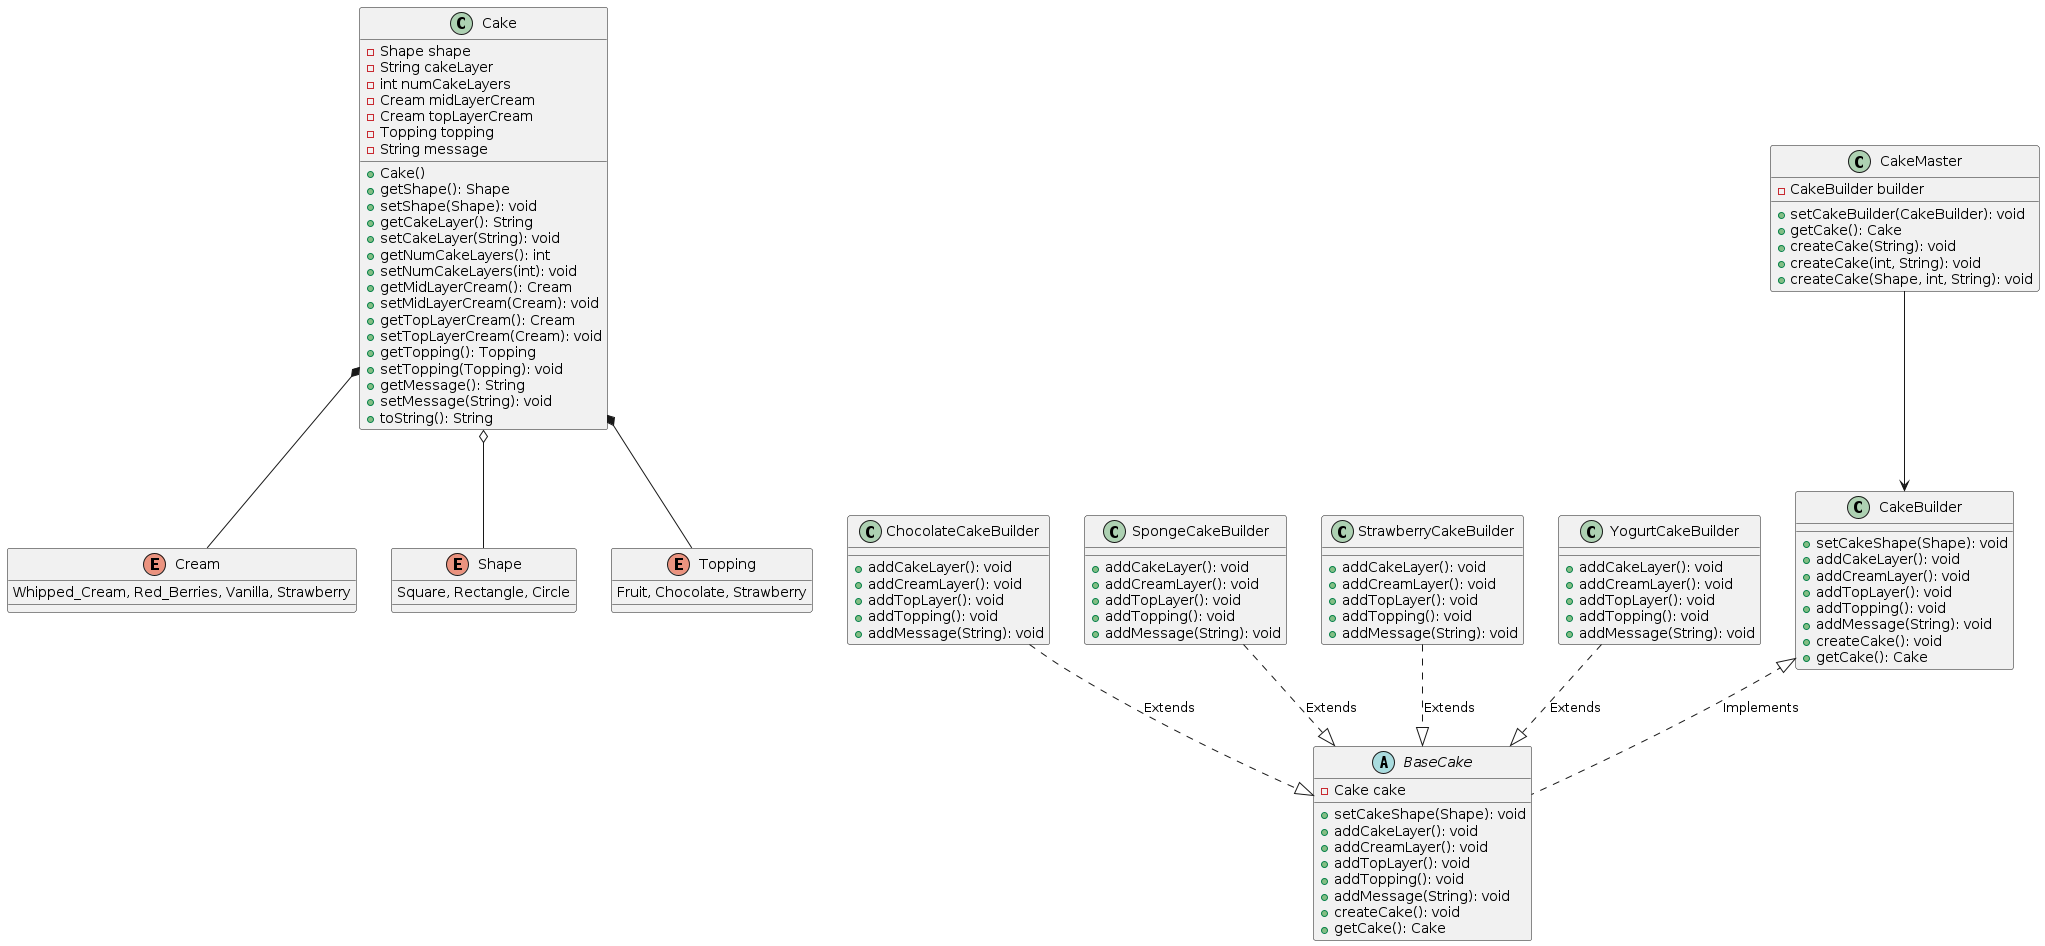

The diagram above was rendered by PlantUML. Its source (embedded in the PNG):
@startuml

class Cake {
    - Shape shape
    - String cakeLayer
    - int numCakeLayers
    - Cream midLayerCream
    - Cream topLayerCream
    - Topping topping
    - String message
    + Cake()
    + getShape(): Shape
    + setShape(Shape): void
    + getCakeLayer(): String
    + setCakeLayer(String): void
    + getNumCakeLayers(): int
    + setNumCakeLayers(int): void
    + getMidLayerCream(): Cream
    + setMidLayerCream(Cream): void
    + getTopLayerCream(): Cream
    + setTopLayerCream(Cream): void
    + getTopping(): Topping
    + setTopping(Topping): void
    + getMessage(): String
    + setMessage(String): void
    + toString(): String
}

class CakeBuilder {
    + setCakeShape(Shape): void
    + addCakeLayer(): void
    + addCreamLayer(): void
    + addTopLayer(): void
    + addTopping(): void
    + addMessage(String): void
    + createCake(): void
    + getCake(): Cake
}

abstract class BaseCake {
    - Cake cake
    + setCakeShape(Shape): void
    + addCakeLayer(): void
    + addCreamLayer(): void
    + addTopLayer(): void
    + addTopping(): void
    + addMessage(String): void
    + createCake(): void
    + getCake(): Cake
}

class CakeMaster {
    - CakeBuilder builder
    + setCakeBuilder(CakeBuilder): void
    + getCake(): Cake
    + createCake(String): void
    + createCake(int, String): void
    + createCake(Shape, int, String): void
}

class ChocolateCakeBuilder {
    + addCakeLayer(): void
    + addCreamLayer(): void
    + addTopLayer(): void
    + addTopping(): void
    + addMessage(String): void
}

class SpongeCakeBuilder {
    + addCakeLayer(): void
    + addCreamLayer(): void
    + addTopLayer(): void
    + addTopping(): void
    + addMessage(String): void
}

class StrawberryCakeBuilder {
    + addCakeLayer(): void
    + addCreamLayer(): void
    + addTopLayer(): void
    + addTopping(): void
    + addMessage(String): void
}

class YogurtCakeBuilder {
    + addCakeLayer(): void
    + addCreamLayer(): void
    + addTopLayer(): void
    + addTopping(): void
    + addMessage(String): void
}

enum Cream {
    Whipped_Cream, Red_Berries, Vanilla, Strawberry
}

enum Shape {
    Square, Rectangle, Circle
}

enum Topping {
    Fruit, Chocolate, Strawberry
}

CakeMaster --> CakeBuilder
CakeBuilder <|.. BaseCake : Implements
ChocolateCakeBuilder ..|> BaseCake : Extends
SpongeCakeBuilder ..|> BaseCake : Extends
StrawberryCakeBuilder ..|> BaseCake : Extends
YogurtCakeBuilder ..|> BaseCake : Extends

Cake *-- Cream
Cake o-- Shape
Cake *-- Topping

@enduml